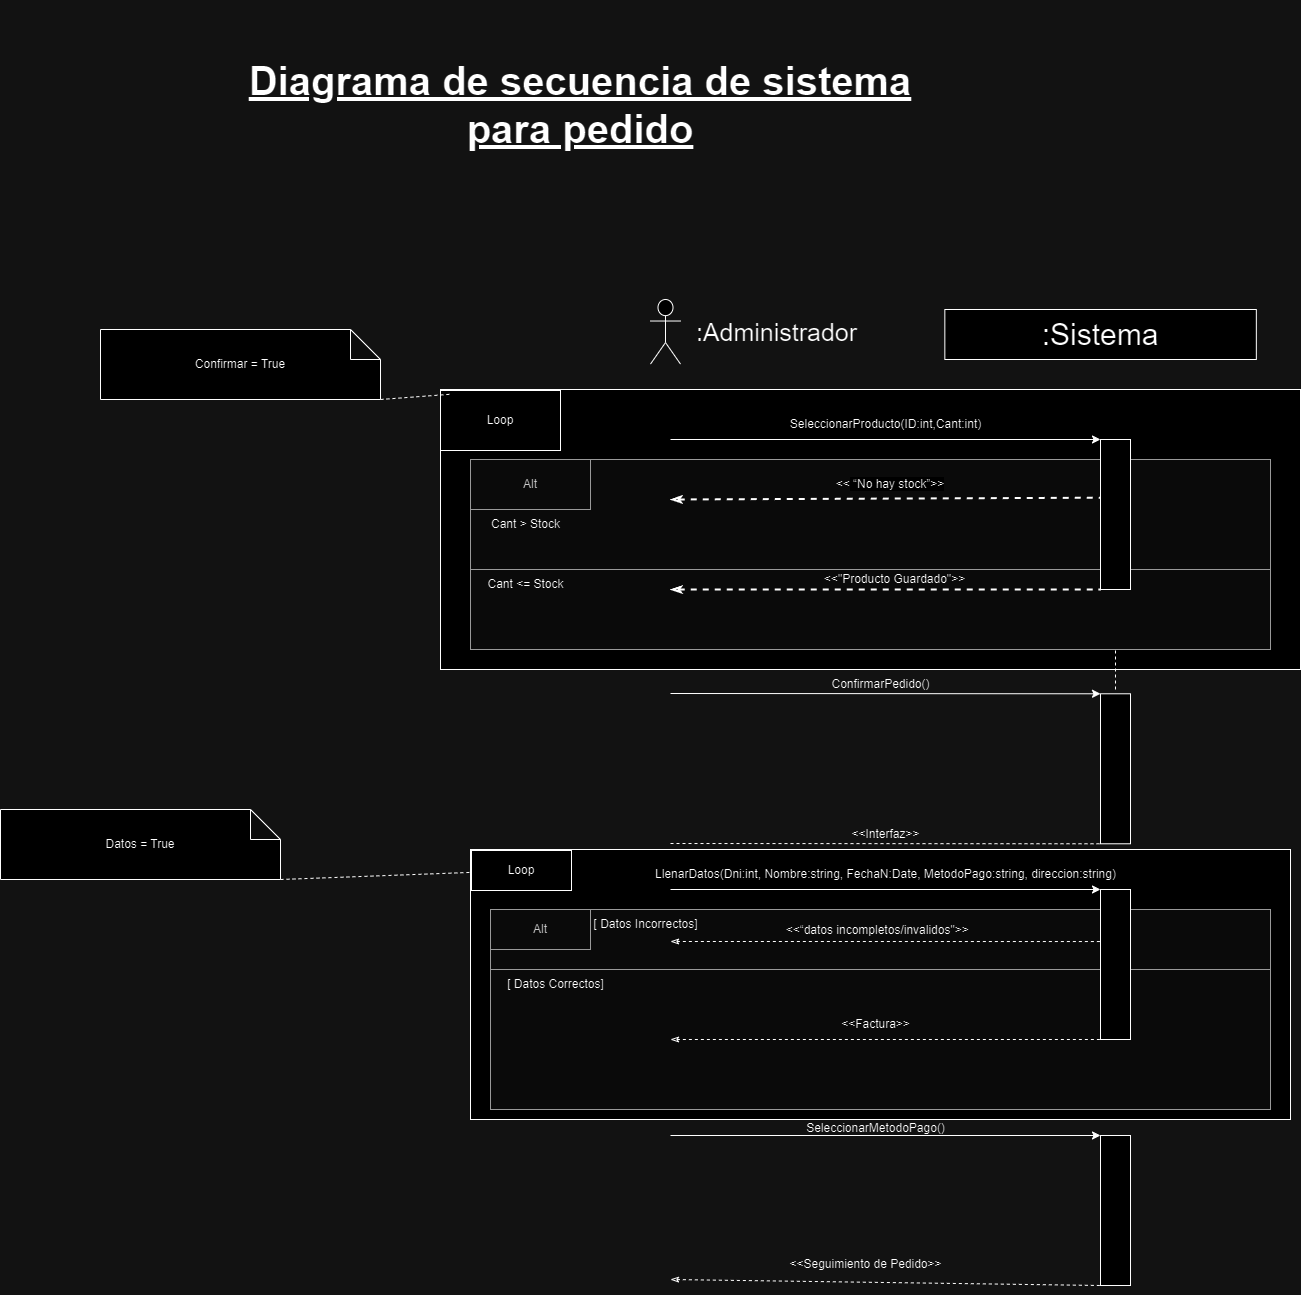

The diagram above was exported from draw.io. Its source (the exported page's mxGraphModel, read from the mxfile embedded in the PNG):
<mxGraphModel dx="-3278" dy="-123" grid="1" gridSize="10" guides="1" tooltips="1" connect="1" arrows="1" fold="1" page="1" pageScale="1" pageWidth="827" pageHeight="1169" math="0" shadow="0">
  <root>
    <mxCell id="0" />
    <mxCell id="1" parent="0" />
    <mxCell id="OuoLSNw1wwW3att1Smvi-471" value="" style="rounded=0;whiteSpace=wrap;html=1;" vertex="1" parent="1">
      <mxGeometry x="8310" y="4180" width="820" height="270" as="geometry" />
    </mxCell>
    <mxCell id="OuoLSNw1wwW3att1Smvi-472" value="" style="rounded=0;whiteSpace=wrap;html=1;" vertex="1" parent="1">
      <mxGeometry x="8280" y="3720" width="860" height="280" as="geometry" />
    </mxCell>
    <mxCell id="OuoLSNw1wwW3att1Smvi-473" value="Diagrama de secuencia de sistema&lt;div&gt;para pedido&lt;/div&gt;" style="text;strokeColor=none;align=center;fillColor=none;html=1;verticalAlign=middle;whiteSpace=wrap;rounded=0;fontStyle=5;fontSize=40;" vertex="1" parent="1">
      <mxGeometry x="8070" y="3330" width="700" height="210" as="geometry" />
    </mxCell>
    <mxCell id="OuoLSNw1wwW3att1Smvi-474" value="" style="shape=umlActor;verticalLabelPosition=bottom;verticalAlign=top;html=1;outlineConnect=0;fontSize=30;" vertex="1" parent="1">
      <mxGeometry x="8490" y="3630" width="30" height="64.57" as="geometry" />
    </mxCell>
    <mxCell id="OuoLSNw1wwW3att1Smvi-475" value="&lt;font style=&quot;font-size: 25px;&quot;&gt;:Administrador&lt;/font&gt;" style="text;html=1;align=center;verticalAlign=middle;resizable=0;points=[];autosize=1;strokeColor=none;fillColor=none;" vertex="1" parent="1">
      <mxGeometry x="8526.34" y="3642.29" width="180" height="40" as="geometry" />
    </mxCell>
    <mxCell id="OuoLSNw1wwW3att1Smvi-476" value=":Sistema" style="rounded=0;whiteSpace=wrap;html=1;fontSize=30;" vertex="1" parent="1">
      <mxGeometry x="8784.34" y="3640" width="311.5" height="50" as="geometry" />
    </mxCell>
    <mxCell id="OuoLSNw1wwW3att1Smvi-477" value="Loop" style="rounded=0;whiteSpace=wrap;html=1;" vertex="1" parent="1">
      <mxGeometry x="8280" y="3721" width="120" height="60" as="geometry" />
    </mxCell>
    <mxCell id="OuoLSNw1wwW3att1Smvi-478" value="" style="rounded=0;whiteSpace=wrap;html=1;" vertex="1" parent="1">
      <mxGeometry x="8320" y="4100" width="120" as="geometry" />
    </mxCell>
    <mxCell id="OuoLSNw1wwW3att1Smvi-479" value="" style="endArrow=classic;html=1;rounded=0;" edge="1" parent="1">
      <mxGeometry width="50" height="50" relative="1" as="geometry">
        <mxPoint x="8510" y="3770" as="sourcePoint" />
        <mxPoint x="8940" y="3770" as="targetPoint" />
      </mxGeometry>
    </mxCell>
    <mxCell id="OuoLSNw1wwW3att1Smvi-480" value="SeleccionarProducto(ID:int,Cant:int)" style="text;html=1;align=center;verticalAlign=middle;resizable=0;points=[];autosize=1;strokeColor=none;fillColor=none;" vertex="1" parent="1">
      <mxGeometry x="8620" y="3740" width="210" height="30" as="geometry" />
    </mxCell>
    <mxCell id="OuoLSNw1wwW3att1Smvi-481" value="" style="rounded=0;whiteSpace=wrap;html=1;fillColor=#f5f5f5;fontColor=#333333;strokeColor=#666666;" vertex="1" parent="1">
      <mxGeometry x="8310" y="3790" width="800" height="190" as="geometry" />
    </mxCell>
    <mxCell id="OuoLSNw1wwW3att1Smvi-482" value="" style="endArrow=none;html=1;rounded=0;dashed=1;entryX=0.5;entryY=1;entryDx=0;entryDy=0;fontSize=30;" edge="1" parent="1" target="OuoLSNw1wwW3att1Smvi-508">
      <mxGeometry width="50" height="50" relative="1" as="geometry">
        <mxPoint x="8955" y="4020" as="sourcePoint" />
        <mxPoint x="8955" y="3705.7200000000003" as="targetPoint" />
      </mxGeometry>
    </mxCell>
    <mxCell id="OuoLSNw1wwW3att1Smvi-483" value="Alt" style="rounded=0;whiteSpace=wrap;html=1;fillColor=#f5f5f5;fontColor=#333333;strokeColor=#666666;" vertex="1" parent="1">
      <mxGeometry x="8310" y="3790" width="120" height="50" as="geometry" />
    </mxCell>
    <mxCell id="OuoLSNw1wwW3att1Smvi-484" value="" style="endArrow=none;dashed=1;html=1;strokeWidth=2;rounded=0;entryX=0.007;entryY=0.388;entryDx=0;entryDy=0;startArrow=classicThin;startFill=0;entryPerimeter=0;" edge="1" parent="1" target="OuoLSNw1wwW3att1Smvi-508">
      <mxGeometry width="50" height="50" relative="1" as="geometry">
        <mxPoint x="8510" y="3830" as="sourcePoint" />
        <mxPoint x="8840" y="3820" as="targetPoint" />
      </mxGeometry>
    </mxCell>
    <mxCell id="OuoLSNw1wwW3att1Smvi-485" value="&lt;font style=&quot;font-size: 12px;&quot;&gt;&amp;lt;&amp;lt;&lt;span id=&quot;docs-internal-guid-87cbfb13-7fff-29e3-6ad8-edad0ad2d5ef&quot;&gt;&lt;span style=&quot;font-family: Arial, sans-serif; background-color: rgb(255, 255, 255); font-variant-numeric: normal; font-variant-east-asian: normal; font-variant-alternates: normal; font-variant-position: normal; vertical-align: baseline; white-space-collapse: preserve;&quot;&gt;&amp;nbsp;“No hay stock”&amp;gt;&amp;gt;&lt;/span&gt;&lt;/span&gt;&lt;/font&gt;" style="text;html=1;align=center;verticalAlign=middle;whiteSpace=wrap;rounded=0;" vertex="1" parent="1">
      <mxGeometry x="8630" y="3800" width="200" height="30" as="geometry" />
    </mxCell>
    <mxCell id="OuoLSNw1wwW3att1Smvi-486" value="" style="rounded=0;whiteSpace=wrap;html=1;fillColor=#f5f5f5;fontColor=#333333;strokeColor=#666666;" vertex="1" parent="1">
      <mxGeometry x="8310" y="3900" width="800" height="80" as="geometry" />
    </mxCell>
    <mxCell id="OuoLSNw1wwW3att1Smvi-487" value="" style="endArrow=none;dashed=1;html=1;strokeWidth=2;rounded=0;entryX=0;entryY=1;entryDx=0;entryDy=0;startArrow=classicThin;startFill=0;" edge="1" parent="1" target="OuoLSNw1wwW3att1Smvi-508">
      <mxGeometry width="50" height="50" relative="1" as="geometry">
        <mxPoint x="8510" y="3920" as="sourcePoint" />
        <mxPoint x="8880" y="3930" as="targetPoint" />
      </mxGeometry>
    </mxCell>
    <mxCell id="OuoLSNw1wwW3att1Smvi-488" value="&amp;lt;&amp;lt;&quot;Producto Guardado&quot;&amp;gt;&amp;gt;" style="text;html=1;align=center;verticalAlign=middle;resizable=0;points=[];autosize=1;strokeColor=none;fillColor=none;" vertex="1" parent="1">
      <mxGeometry x="8654" y="3895" width="160" height="30" as="geometry" />
    </mxCell>
    <mxCell id="OuoLSNw1wwW3att1Smvi-489" value="" style="endArrow=classic;html=1;rounded=0;entryX=0;entryY=0;entryDx=0;entryDy=0;" edge="1" parent="1" target="OuoLSNw1wwW3att1Smvi-509">
      <mxGeometry width="50" height="50" relative="1" as="geometry">
        <mxPoint x="8510" y="4024" as="sourcePoint" />
        <mxPoint x="8950" y="4028" as="targetPoint" />
      </mxGeometry>
    </mxCell>
    <mxCell id="OuoLSNw1wwW3att1Smvi-490" value="ConfirmarPedido()" style="text;html=1;align=center;verticalAlign=middle;resizable=0;points=[];autosize=1;strokeColor=none;fillColor=none;" vertex="1" parent="1">
      <mxGeometry x="8660" y="4000" width="120" height="30" as="geometry" />
    </mxCell>
    <mxCell id="OuoLSNw1wwW3att1Smvi-491" value="" style="endArrow=none;dashed=1;html=1;rounded=0;entryX=0;entryY=1;entryDx=0;entryDy=0;" edge="1" parent="1" target="OuoLSNw1wwW3att1Smvi-509">
      <mxGeometry width="50" height="50" relative="1" as="geometry">
        <mxPoint x="8510" y="4174" as="sourcePoint" />
        <mxPoint x="8890" y="4160" as="targetPoint" />
      </mxGeometry>
    </mxCell>
    <mxCell id="OuoLSNw1wwW3att1Smvi-492" value="&amp;lt;&amp;lt;Interfaz&amp;gt;&amp;gt;" style="text;html=1;align=center;verticalAlign=middle;resizable=0;points=[];autosize=1;strokeColor=none;fillColor=none;" vertex="1" parent="1">
      <mxGeometry x="8680" y="4150" width="90" height="30" as="geometry" />
    </mxCell>
    <mxCell id="OuoLSNw1wwW3att1Smvi-493" value="" style="endArrow=classic;html=1;rounded=0;" edge="1" parent="1">
      <mxGeometry width="50" height="50" relative="1" as="geometry">
        <mxPoint x="8510" y="4220" as="sourcePoint" />
        <mxPoint x="8940" y="4220" as="targetPoint" />
      </mxGeometry>
    </mxCell>
    <mxCell id="OuoLSNw1wwW3att1Smvi-494" value="LlenarDatos(Dni:int, Nombre:string, FechaN:Date, MetodoPago:string, direccion:string)" style="text;html=1;align=center;verticalAlign=middle;resizable=0;points=[];autosize=1;strokeColor=none;fillColor=none;" vertex="1" parent="1">
      <mxGeometry x="8485" y="4190" width="480" height="30" as="geometry" />
    </mxCell>
    <mxCell id="OuoLSNw1wwW3att1Smvi-495" value="Loop" style="rounded=0;whiteSpace=wrap;html=1;" vertex="1" parent="1">
      <mxGeometry x="8311" y="4181" width="100" height="40" as="geometry" />
    </mxCell>
    <mxCell id="OuoLSNw1wwW3att1Smvi-496" value="" style="rounded=0;whiteSpace=wrap;html=1;fillColor=#f5f5f5;fontColor=#333333;strokeColor=#666666;" vertex="1" parent="1">
      <mxGeometry x="8330" y="4240" width="780" height="200" as="geometry" />
    </mxCell>
    <mxCell id="OuoLSNw1wwW3att1Smvi-497" value="Alt" style="rounded=0;whiteSpace=wrap;html=1;fillColor=#f5f5f5;fontColor=#333333;strokeColor=#666666;" vertex="1" parent="1">
      <mxGeometry x="8330" y="4240" width="100" height="40" as="geometry" />
    </mxCell>
    <mxCell id="OuoLSNw1wwW3att1Smvi-498" value="" style="endArrow=none;dashed=1;html=1;rounded=0;entryX=0.033;entryY=0.347;entryDx=0;entryDy=0;entryPerimeter=0;startArrow=classicThin;startFill=0;" edge="1" parent="1" target="OuoLSNw1wwW3att1Smvi-510">
      <mxGeometry width="50" height="50" relative="1" as="geometry">
        <mxPoint x="8510" y="4272" as="sourcePoint" />
        <mxPoint x="8700" y="4290" as="targetPoint" />
      </mxGeometry>
    </mxCell>
    <mxCell id="OuoLSNw1wwW3att1Smvi-499" value="&amp;nbsp;&amp;lt;&amp;lt;“datos incompletos/invalidos&quot;&amp;gt;&amp;gt;" style="text;html=1;align=center;verticalAlign=middle;resizable=0;points=[];autosize=1;strokeColor=none;fillColor=none;" vertex="1" parent="1">
      <mxGeometry x="8610" y="4246" width="210" height="30" as="geometry" />
    </mxCell>
    <mxCell id="OuoLSNw1wwW3att1Smvi-500" value="" style="rounded=0;whiteSpace=wrap;html=1;fillColor=#f5f5f5;fontColor=#333333;strokeColor=#666666;" vertex="1" parent="1">
      <mxGeometry x="8330" y="4300" width="780" height="140" as="geometry" />
    </mxCell>
    <mxCell id="OuoLSNw1wwW3att1Smvi-501" value="" style="endArrow=none;dashed=1;html=1;rounded=0;entryX=0;entryY=1;entryDx=0;entryDy=0;startArrow=classicThin;startFill=0;" edge="1" parent="1" target="OuoLSNw1wwW3att1Smvi-510">
      <mxGeometry width="50" height="50" relative="1" as="geometry">
        <mxPoint x="8510" y="4370" as="sourcePoint" />
        <mxPoint x="8680" y="4370" as="targetPoint" />
      </mxGeometry>
    </mxCell>
    <mxCell id="OuoLSNw1wwW3att1Smvi-502" value="&amp;lt;&amp;lt;Factura&amp;gt;&amp;gt;" style="text;html=1;align=center;verticalAlign=middle;resizable=0;points=[];autosize=1;strokeColor=none;fillColor=none;" vertex="1" parent="1">
      <mxGeometry x="8670" y="4340" width="90" height="30" as="geometry" />
    </mxCell>
    <mxCell id="OuoLSNw1wwW3att1Smvi-503" value="" style="endArrow=classic;html=1;rounded=0;entryX=0;entryY=0;entryDx=0;entryDy=0;" edge="1" parent="1">
      <mxGeometry width="50" height="50" relative="1" as="geometry">
        <mxPoint x="8510" y="4466" as="sourcePoint" />
        <mxPoint x="8940" y="4466" as="targetPoint" />
      </mxGeometry>
    </mxCell>
    <mxCell id="OuoLSNw1wwW3att1Smvi-504" value="" style="rounded=0;whiteSpace=wrap;html=1;" vertex="1" parent="1">
      <mxGeometry x="8940" y="4466" width="30" height="150" as="geometry" />
    </mxCell>
    <mxCell id="OuoLSNw1wwW3att1Smvi-505" value="SeleccionarMetodoPago()" style="text;html=1;align=center;verticalAlign=middle;resizable=0;points=[];autosize=1;strokeColor=none;fillColor=none;" vertex="1" parent="1">
      <mxGeometry x="8635" y="4444" width="160" height="30" as="geometry" />
    </mxCell>
    <mxCell id="OuoLSNw1wwW3att1Smvi-506" value="" style="endArrow=none;dashed=1;html=1;rounded=0;entryX=0;entryY=1;entryDx=0;entryDy=0;startArrow=classicThin;startFill=0;" edge="1" parent="1" target="OuoLSNw1wwW3att1Smvi-504">
      <mxGeometry width="50" height="50" relative="1" as="geometry">
        <mxPoint x="8510" y="4610" as="sourcePoint" />
        <mxPoint x="8720" y="4610" as="targetPoint" />
      </mxGeometry>
    </mxCell>
    <mxCell id="OuoLSNw1wwW3att1Smvi-507" value="&amp;lt;&amp;lt;Seguimiento de Pedido&amp;gt;&amp;gt;" style="text;html=1;align=center;verticalAlign=middle;resizable=0;points=[];autosize=1;strokeColor=none;fillColor=none;" vertex="1" parent="1">
      <mxGeometry x="8615" y="4580" width="180" height="30" as="geometry" />
    </mxCell>
    <mxCell id="OuoLSNw1wwW3att1Smvi-508" value="" style="rounded=0;whiteSpace=wrap;html=1;" vertex="1" parent="1">
      <mxGeometry x="8940" y="3770" width="30" height="150" as="geometry" />
    </mxCell>
    <mxCell id="OuoLSNw1wwW3att1Smvi-509" value="" style="rounded=0;whiteSpace=wrap;html=1;" vertex="1" parent="1">
      <mxGeometry x="8940" y="4024.2799999999997" width="30" height="150" as="geometry" />
    </mxCell>
    <mxCell id="OuoLSNw1wwW3att1Smvi-510" value="" style="rounded=0;whiteSpace=wrap;html=1;" vertex="1" parent="1">
      <mxGeometry x="8940" y="4220" width="30" height="150" as="geometry" />
    </mxCell>
    <mxCell id="OuoLSNw1wwW3att1Smvi-511" value="Confirmar = True" style="shape=note;whiteSpace=wrap;html=1;backgroundOutline=1;darkOpacity=0.05;" vertex="1" parent="1">
      <mxGeometry x="7940" y="3660" width="280" height="70" as="geometry" />
    </mxCell>
    <mxCell id="OuoLSNw1wwW3att1Smvi-512" value="" style="endArrow=none;dashed=1;html=1;rounded=0;entryX=0.086;entryY=0.062;entryDx=0;entryDy=0;entryPerimeter=0;exitX=1;exitY=1;exitDx=0;exitDy=0;exitPerimeter=0;" edge="1" parent="1" source="OuoLSNw1wwW3att1Smvi-511" target="OuoLSNw1wwW3att1Smvi-477">
      <mxGeometry width="50" height="50" relative="1" as="geometry">
        <mxPoint x="7960" y="3920" as="sourcePoint" />
        <mxPoint x="8010" y="3870" as="targetPoint" />
      </mxGeometry>
    </mxCell>
    <mxCell id="OuoLSNw1wwW3att1Smvi-513" value="Cant &amp;gt; Stock" style="text;html=1;align=center;verticalAlign=middle;resizable=0;points=[];autosize=1;strokeColor=none;fillColor=none;" vertex="1" parent="1">
      <mxGeometry x="8320" y="3840" width="90" height="30" as="geometry" />
    </mxCell>
    <mxCell id="OuoLSNw1wwW3att1Smvi-514" value="Cant &amp;lt;= Stock" style="text;html=1;align=center;verticalAlign=middle;resizable=0;points=[];autosize=1;strokeColor=none;fillColor=none;" vertex="1" parent="1">
      <mxGeometry x="8315" y="3900" width="100" height="30" as="geometry" />
    </mxCell>
    <mxCell id="OuoLSNw1wwW3att1Smvi-515" value="[ Datos Incorrectos]" style="text;html=1;align=center;verticalAlign=middle;resizable=0;points=[];autosize=1;" vertex="1" parent="1">
      <mxGeometry x="8420" y="4240" width="130" height="30" as="geometry" />
    </mxCell>
    <mxCell id="OuoLSNw1wwW3att1Smvi-516" value="[ Datos Correctos]" style="text;html=1;align=center;verticalAlign=middle;resizable=0;points=[];autosize=1;strokeColor=none;fillColor=none;" vertex="1" parent="1">
      <mxGeometry x="8335" y="4300" width="120" height="30" as="geometry" />
    </mxCell>
    <mxCell id="OuoLSNw1wwW3att1Smvi-517" value="Datos = True" style="shape=note;whiteSpace=wrap;html=1;backgroundOutline=1;darkOpacity=0.05;" vertex="1" parent="1">
      <mxGeometry x="7840" y="4140" width="280" height="70" as="geometry" />
    </mxCell>
    <mxCell id="OuoLSNw1wwW3att1Smvi-518" value="" style="endArrow=none;dashed=1;html=1;rounded=0;exitX=1;exitY=1;exitDx=0;exitDy=0;exitPerimeter=0;" edge="1" parent="1" source="OuoLSNw1wwW3att1Smvi-517" target="OuoLSNw1wwW3att1Smvi-495">
      <mxGeometry width="50" height="50" relative="1" as="geometry">
        <mxPoint x="8150" y="4230" as="sourcePoint" />
        <mxPoint x="8200" y="4180" as="targetPoint" />
      </mxGeometry>
    </mxCell>
  </root>
</mxGraphModel>